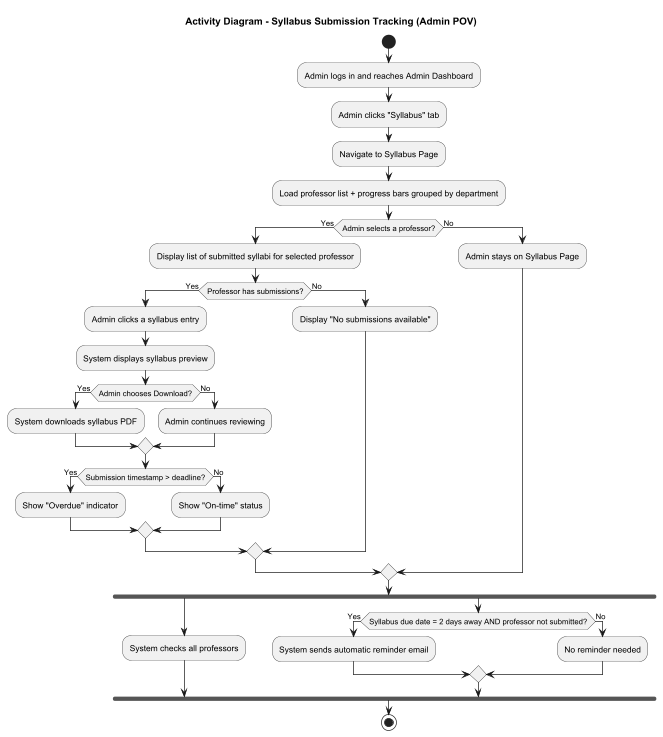

The diagram above was rendered by PlantUML. Its source (embedded in the PNG):
@startuml
title Activity Diagram - Syllabus Submission Tracking (Admin POV)

start

:Admin logs in and reaches Admin Dashboard;

:Admin clicks "Syllabus" tab;

:Navigate to Syllabus Page;
:Load professor list + progress bars grouped by department;

if (Admin selects a professor?) then (Yes)
    :Display list of submitted syllabi for selected professor;

    if (Professor has submissions?) then (Yes)
        :Admin clicks a syllabus entry;
        :System displays syllabus preview;

        if (Admin chooses Download?) then (Yes)
            :System downloads syllabus PDF;
        else (No)
            :Admin continues reviewing;
        endif

        if (Submission timestamp > deadline?) then (Yes)
            :Show "Overdue" indicator;
        else (No)
            :Show "On-time" status;
        endif

    else (No)
        :Display "No submissions available";
    endif
else (No)
    :Admin stays on Syllabus Page;
endif

fork
    :System checks all professors;
fork again
    if (Syllabus due date = 2 days away AND professor not submitted?) then (Yes)
        :System sends automatic reminder email;
    else (No)
        :No reminder needed;
    endif
end fork

stop

@enduml